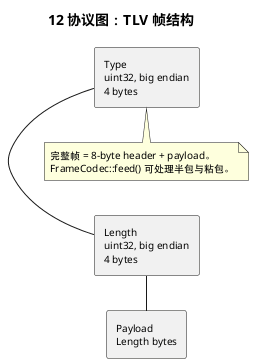

The diagram above was rendered by PlantUML. Its source (embedded in the PNG):
@startuml
title 12 协议图：TLV 帧结构
left to right direction
skinparam defaultFontSize 10

rectangle "Type\nuint32, big endian\n4 bytes" as FrameType
rectangle "Length\nuint32, big endian\n4 bytes" as FrameLength
rectangle "Payload\nLength bytes" as Payload

FrameType -right- FrameLength
FrameLength -right- Payload

note bottom of FrameType
完整帧 = 8-byte header + payload。
FrameCodec::feed() 可处理半包与粘包。
end note
@enduml